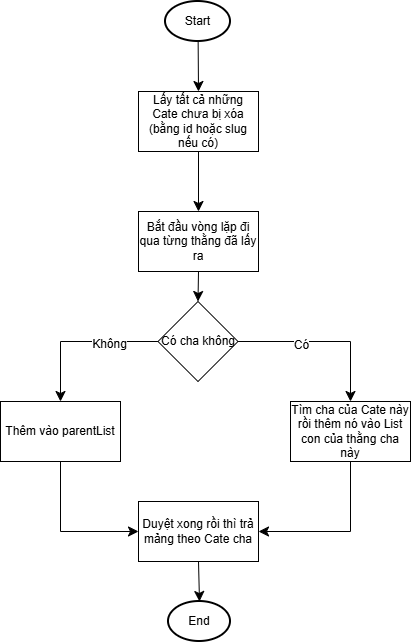

The diagram above was exported from draw.io. Its source (the exported page's mxGraphModel, read from the mxfile embedded in the PNG):
<mxGraphModel dx="691" dy="876" grid="1" gridSize="10" guides="1" tooltips="1" connect="1" arrows="1" fold="1" page="1" pageScale="1" pageWidth="850" pageHeight="1100" math="0" shadow="0">
  <root>
    <mxCell id="0" />
    <mxCell id="1" parent="0" />
    <mxCell id="MPVZyUHMhIdVAZIdfHXN-3" edge="1" parent="1" source="MPVZyUHMhIdVAZIdfHXN-1" style="edgeStyle=none;curved=1;rounded=0;orthogonalLoop=1;jettySize=auto;html=1;entryX=0.5;entryY=0;entryDx=0;entryDy=0;fontSize=12;startSize=8;endSize=8;" target="MPVZyUHMhIdVAZIdfHXN-2">
      <mxGeometry relative="1" as="geometry" />
    </mxCell>
    <mxCell id="MPVZyUHMhIdVAZIdfHXN-1" parent="1" style="strokeWidth=2;html=1;shape=mxgraph.flowchart.start_2;whiteSpace=wrap;" value="Start" vertex="1">
      <mxGeometry height="40" width="65" x="425" y="50" as="geometry" />
    </mxCell>
    <mxCell id="MPVZyUHMhIdVAZIdfHXN-5" edge="1" parent="1" source="MPVZyUHMhIdVAZIdfHXN-2" style="edgeStyle=none;curved=1;rounded=0;orthogonalLoop=1;jettySize=auto;html=1;exitX=0.5;exitY=1;exitDx=0;exitDy=0;fontSize=12;startSize=8;endSize=8;" target="MPVZyUHMhIdVAZIdfHXN-4">
      <mxGeometry relative="1" as="geometry" />
    </mxCell>
    <mxCell id="MPVZyUHMhIdVAZIdfHXN-2" parent="1" style="rounded=0;whiteSpace=wrap;html=1;" value="Lấy tất cả những Cate chưa bị xóa&lt;div&gt;(bằng id hoặc slug nếu có)&lt;/div&gt;" vertex="1">
      <mxGeometry height="60" width="120" x="398" y="140" as="geometry" />
    </mxCell>
    <mxCell id="MPVZyUHMhIdVAZIdfHXN-10" edge="1" parent="1" source="MPVZyUHMhIdVAZIdfHXN-4" style="edgeStyle=none;curved=1;rounded=0;orthogonalLoop=1;jettySize=auto;html=1;exitX=0.5;exitY=1;exitDx=0;exitDy=0;entryX=0.5;entryY=0;entryDx=0;entryDy=0;fontSize=12;startSize=8;endSize=8;" target="MPVZyUHMhIdVAZIdfHXN-6">
      <mxGeometry relative="1" as="geometry" />
    </mxCell>
    <mxCell id="MPVZyUHMhIdVAZIdfHXN-4" parent="1" style="rounded=0;whiteSpace=wrap;html=1;" value="Bắt đầu vòng lặp đi qua từng thằng đã lấy ra" vertex="1">
      <mxGeometry height="60" width="120" x="398" y="260" as="geometry" />
    </mxCell>
    <mxCell id="MPVZyUHMhIdVAZIdfHXN-8" edge="1" parent="1" source="MPVZyUHMhIdVAZIdfHXN-6" style="edgeStyle=orthogonalEdgeStyle;rounded=0;orthogonalLoop=1;jettySize=auto;html=1;entryX=0.5;entryY=0;entryDx=0;entryDy=0;fontSize=12;startSize=8;endSize=8;" target="MPVZyUHMhIdVAZIdfHXN-7">
      <mxGeometry relative="1" as="geometry" />
    </mxCell>
    <mxCell id="MPVZyUHMhIdVAZIdfHXN-9" connectable="0" parent="MPVZyUHMhIdVAZIdfHXN-8" style="edgeLabel;html=1;align=center;verticalAlign=middle;resizable=0;points=[];fontSize=12;" value="Không" vertex="1">
      <mxGeometry relative="1" x="-0.3714" y="2" as="geometry">
        <mxPoint x="1" as="offset" />
      </mxGeometry>
    </mxCell>
    <mxCell id="MPVZyUHMhIdVAZIdfHXN-13" edge="1" parent="1" source="MPVZyUHMhIdVAZIdfHXN-6" style="edgeStyle=orthogonalEdgeStyle;rounded=0;orthogonalLoop=1;jettySize=auto;html=1;exitX=1;exitY=0.5;exitDx=0;exitDy=0;entryX=0.5;entryY=0;entryDx=0;entryDy=0;fontSize=12;startSize=8;endSize=8;" target="MPVZyUHMhIdVAZIdfHXN-11">
      <mxGeometry relative="1" as="geometry" />
    </mxCell>
    <mxCell id="MPVZyUHMhIdVAZIdfHXN-14" connectable="0" parent="MPVZyUHMhIdVAZIdfHXN-13" style="edgeLabel;html=1;align=center;verticalAlign=middle;resizable=0;points=[];fontSize=12;" value="Có" vertex="1">
      <mxGeometry relative="1" x="-0.2754" y="-3" as="geometry">
        <mxPoint x="1" as="offset" />
      </mxGeometry>
    </mxCell>
    <mxCell id="MPVZyUHMhIdVAZIdfHXN-6" parent="1" style="rhombus;whiteSpace=wrap;html=1;" value="Có cha không" vertex="1">
      <mxGeometry height="80" width="80" x="417.5" y="350" as="geometry" />
    </mxCell>
    <mxCell id="MPVZyUHMhIdVAZIdfHXN-16" edge="1" parent="1" source="MPVZyUHMhIdVAZIdfHXN-7" style="edgeStyle=orthogonalEdgeStyle;rounded=0;orthogonalLoop=1;jettySize=auto;html=1;entryX=0;entryY=0.5;entryDx=0;entryDy=0;fontSize=12;startSize=8;endSize=8;exitX=0.5;exitY=1;exitDx=0;exitDy=0;" target="MPVZyUHMhIdVAZIdfHXN-15">
      <mxGeometry relative="1" as="geometry" />
    </mxCell>
    <mxCell id="MPVZyUHMhIdVAZIdfHXN-7" parent="1" style="rounded=0;whiteSpace=wrap;html=1;" value="Thêm vào parentList" vertex="1">
      <mxGeometry height="60" width="120" x="260" y="450" as="geometry" />
    </mxCell>
    <mxCell id="MPVZyUHMhIdVAZIdfHXN-17" edge="1" parent="1" source="MPVZyUHMhIdVAZIdfHXN-11" style="edgeStyle=orthogonalEdgeStyle;rounded=0;orthogonalLoop=1;jettySize=auto;html=1;entryX=1;entryY=0.5;entryDx=0;entryDy=0;fontSize=12;startSize=8;endSize=8;exitX=0.5;exitY=1;exitDx=0;exitDy=0;" target="MPVZyUHMhIdVAZIdfHXN-15">
      <mxGeometry relative="1" as="geometry" />
    </mxCell>
    <mxCell id="MPVZyUHMhIdVAZIdfHXN-11" parent="1" style="rounded=0;whiteSpace=wrap;html=1;" value="Tìm cha của Cate này&lt;div&gt;rồi thêm nó vào List con của thằng cha này&lt;/div&gt;" vertex="1">
      <mxGeometry height="60" width="120" x="550" y="450" as="geometry" />
    </mxCell>
    <mxCell id="MPVZyUHMhIdVAZIdfHXN-15" parent="1" style="rounded=0;whiteSpace=wrap;html=1;" value="Duyệt xong rồi thì trả mảng theo Cate cha" vertex="1">
      <mxGeometry height="60" width="120" x="398" y="550" as="geometry" />
    </mxCell>
    <mxCell id="MPVZyUHMhIdVAZIdfHXN-18" parent="1" style="strokeWidth=2;html=1;shape=mxgraph.flowchart.start_2;whiteSpace=wrap;" value="End" vertex="1">
      <mxGeometry height="40" width="62" x="428" y="650" as="geometry" />
    </mxCell>
    <mxCell id="MPVZyUHMhIdVAZIdfHXN-19" edge="1" parent="1" source="MPVZyUHMhIdVAZIdfHXN-15" style="edgeStyle=none;curved=1;rounded=0;orthogonalLoop=1;jettySize=auto;html=1;exitX=0.5;exitY=1;exitDx=0;exitDy=0;entryX=0.5;entryY=0;entryDx=0;entryDy=0;entryPerimeter=0;fontSize=12;startSize=8;endSize=8;" target="MPVZyUHMhIdVAZIdfHXN-18">
      <mxGeometry relative="1" as="geometry" />
    </mxCell>
  </root>
</mxGraphModel>